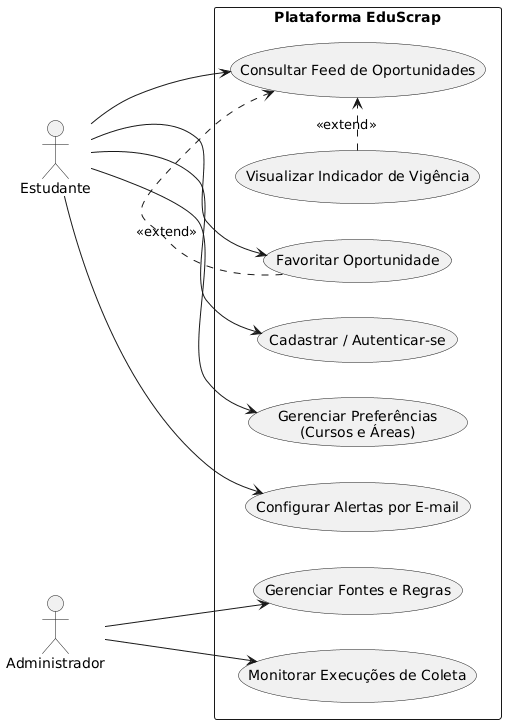

The diagram above was rendered by PlantUML. Its source (embedded in the PNG):
@startuml
left to right direction
skinparam packageStyle rectangle

actor "Estudante" as est
actor "Administrador" as adm

rectangle "Plataforma EduScrap" {
    usecase "Cadastrar / Autenticar-se" as UC_Auth
    usecase "Gerenciar Preferências\n(Cursos e Áreas)" as UC_Pref
    usecase "Consultar Feed de Oportunidades" as UC_Feed
    usecase "Favoritar Oportunidade" as UC_Fav
    usecase "Configurar Alertas por E-mail" as UC_AlertConfig
    usecase "Visualizar Indicador de Vigência" as UC_Vigencia
    
    usecase "Gerenciar Fontes e Regras" as UC_Fontes
    usecase "Monitorar Execuções de Coleta" as UC_Monitor
}

' Relações Estudante
est --> UC_Auth
est --> UC_Pref
est --> UC_Feed
est --> UC_Fav
est --> UC_AlertConfig

' Extensões do Feed
UC_Vigencia .> UC_Feed : <<extend>>
UC_Fav .> UC_Feed : <<extend>>

' Relações Administrador
adm --> UC_Fontes
adm --> UC_Monitor
@enduml